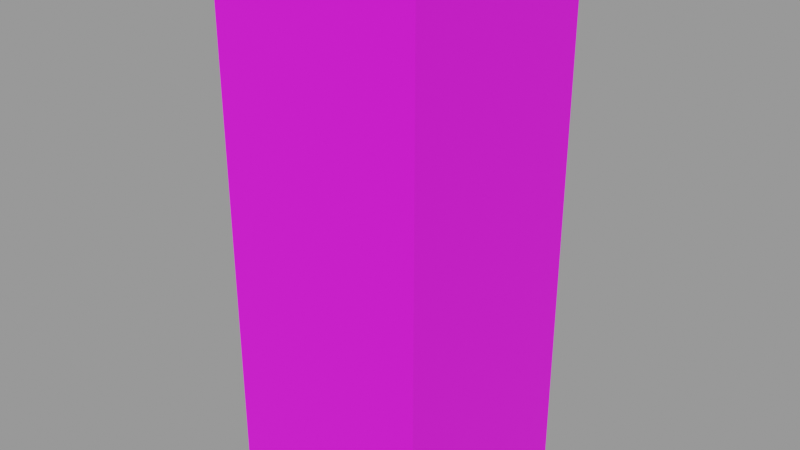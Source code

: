 # Source: x_player_armor_sleeve_l.blend  (saved by Blender 3.6.14; exported with 4.5.12 LTS)
import bpy
from mathutils import Matrix  # noqa: F401  (used for matrix-valued properties, if any)

bpy.ops.wm.read_factory_settings(use_empty=True)
scene = bpy.context.scene
scene.name = 'Scene'

# ---- images (referenced by path relative to the original .blend; pixels are not part of the script)
import os
ASSET_DIR = os.environ.get("B2B_ASSET_DIR", "")  # directory of the original .blend (textures are referenced by path, not embedded)
HERE = os.path.dirname(os.path.abspath(__file__))  # packed textures are extracted next to this script under _unpacked/

def load_image(name, relpath, width, height, colorspace="sRGB"):
    """Load a texture the original file referenced (path relative to the .blend, or extracted next to this script)."""
    p = next((c for c in (os.path.join(HERE, relpath), os.path.join(ASSET_DIR, relpath)) if relpath and os.path.exists(c)), "")
    if p:
        img = bpy.data.images.load(p, check_existing=True)
        img.name = name
    else:  # same state as the original file: an image datablock whose file is absent (Cycles renders it pink)
        img = bpy.data.images.new(name, width, height)
        img.source = "FILE"
        img.filepath = "//" + (relpath or name)
    img.colorspace_settings.name = colorspace
    return img
img_x_player_armor_steel_png = load_image('x_player_armor_steel.png', 'x_player_armor_steel.png', 1024, 1024, 'sRGB')

# ---- materials (node trees are filled in below, after node groups)
mat_armor = bpy.data.materials.new('Armor')
mat_armor.use_transparent_shadow = False

# ---- material node trees
mat_armor.use_nodes = True; mat_armor.node_tree.nodes.clear()
_N = mat_armor.node_tree.nodes; _L = mat_armor.node_tree.links
n0 = _N.new('ShaderNodeOutputMaterial'); n0.name = 'Material Output'; n0.location = (350, 0)
n1 = _N.new('ShaderNodeBsdfPrincipled'); n1.name = 'Principled BSDF'; n1.location = (50, 0)
n1.distribution = 'GGX'
n1.subsurface_method = 'RANDOM_WALK_SKIN'
n1.inputs[2].default_value = 0.9
n1.inputs[3].default_value = 1.45
n1.inputs[27].default_value = (0.0, 0.0, 0.0, 1.0)
n1.inputs[28].default_value = 1.0
n2 = _N.new('ShaderNodeTexImage'); n2.name = 'Image Texture'; n2.location = (-350, 0)
n2.image = img_x_player_armor_steel_png
n2.interpolation = 'Closest'
n3 = _N.new('ShaderNodeMath'); n3.name = 'Math'; n3.location = (-120, -120)
n3.operation = 'ROUND'
_L.new(n2.outputs[0], n1.inputs[0])
_L.new(n2.outputs[1], n3.inputs[0])
_L.new(n3.outputs[0], n1.inputs[4])
_L.new(n1.outputs[0], n0.inputs[0])
n0.is_active_output = True

# ---- meshes
me_x_player_armor_sleeve_l = bpy.data.meshes.new('x_player_armor_sleeve_l')
me_x_player_armor_sleeve_l.from_pydata([(1.26, 1.365, -5.6), (1.26, -1.365, -5.6), (-1.365, -1.365, -5.6), (-1.365, 1.365, -5.6), (-1.365, 1.365, 1.213), (-1.365, -1.365, 1.213), (1.26, -1.365, 1.213), (1.26, 1.365, 1.213), (-1.365, -1.365, 1.213), (-1.365, 1.365, 1.213), (-1.365, 1.365, -5.6), (-1.365, -1.365, -5.6), (-1.365, 1.365, 1.213), (1.26, 1.365, 1.213), (1.26, 1.365, -5.6), (-1.365, 1.365, -5.6), (1.26, 1.365, 1.213), (1.26, -1.365, 1.213), (1.26, -1.365, -5.6), (1.26, 1.365, -5.6), (1.26, -1.365, 1.213), (-1.365, -1.365, 1.213), (-1.365, -1.365, -5.6), (1.26, -1.365, -5.6)], [], [(0, 1, 2, 3), (4, 5, 6, 7), (8, 9, 10, 11), (12, 13, 14, 15), (16, 17, 18, 19), (20, 21, 22, 23)])
_uv = me_x_player_armor_sleeve_l.uv_layers.new(name='UVMap')
_uv.uv.foreach_set('vector', [0.75, 0.375, 0.75, 0.5, 0.8125, 0.5, 0.8125, 0.375, 0.6875, 0.375, 0.6875, 0.5, 0.75, 0.5, 0.75, 0.375, 0.6875, 0.375, 0.625, 0.375, 0.625, 0.0, 0.6875, 0.0, 0.6875, 0.375, 0.75, 0.375, 0.75, 0.0, 0.6875, 0.0, 0.75, 0.375, 0.8125, 0.375, 0.8125, 0.0, 0.75, 0.0, 0.8125, 0.375, 0.875, 0.375, 0.875, 0.0, 0.8125, 0.0])
me_x_player_armor_sleeve_l.materials.append(mat_armor)
me_x_player_armor_sleeve_l.update()

# ---- objects
ob_x_player_armor_sleeve_l = bpy.data.objects.new('x_player_armor_sleeve_l', me_x_player_armor_sleeve_l)

# ---- transforms, parenting, visibility, modifiers, constraints
ob_x_player_armor_sleeve_l.location = (0.0, 0.0, 0.0)

# ---- collection membership
scene.collection.objects.link(ob_x_player_armor_sleeve_l)

# ---- scene / render settings (as saved in the file)
scene.frame_start = 1; scene.frame_end = 250; scene.frame_set(1)
scene.render.engine = 'BLENDER_EEVEE_NEXT'
scene.cycles.sampling_pattern = 'TABULATED_SOBOL'
scene.view_settings.view_transform = 'Filmic'
bpy.context.view_layer.update()

# ---- added for rendering (the .blend has no active camera and no usable light): camera, sun + grey world if the file has none
cam_auto = bpy.data.cameras.new('AutoCamera')
cam_auto.lens = 50.0
cam_auto.sensor_width = 36.0
cam_auto.clip_end = 1000.0
ob_auto_camera = bpy.data.objects.new('AutoCamera', cam_auto)
scene.collection.objects.link(ob_auto_camera)
ob_auto_camera.location = (7.1598, -8.65477, 3.57651)
ob_auto_camera.rotation_euler = (1.09748, -7.21219e-08, 0.694738)
scene.camera = ob_auto_camera
light_auto_sun = bpy.data.lights.new('AutoSun', 'SUN')
light_auto_sun.energy = 3.0
light_auto_sun.angle = 0.0523599
ob_auto_sun = bpy.data.objects.new('AutoSun', light_auto_sun)
scene.collection.objects.link(ob_auto_sun)
ob_auto_sun.rotation_euler = (0.872665, 0.174533, 0.523599)
if scene.world is None:
    world_auto = bpy.data.worlds.new('AutoWorld')
    world_auto.color = (0.3, 0.3, 0.3)
    scene.world = world_auto
bpy.context.view_layer.update()
